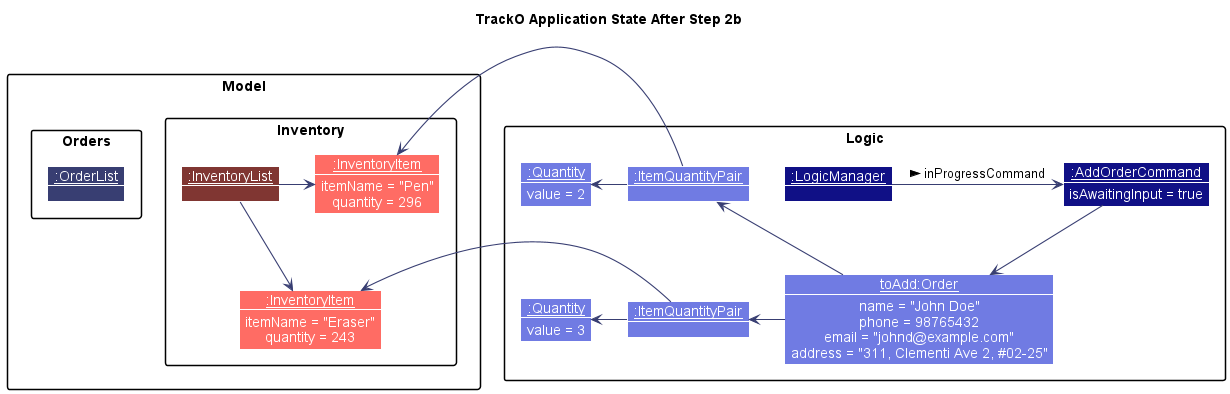

The diagram above was rendered by PlantUML. Its source (embedded in the PNG):
@startuml
!include style.puml
skinparam arrowThickness 1.1
skinparam arrowColor ORDER_MODEL_COLOR_T4
skinparam classBackgroundColor ORDER_MODEL_COLOR
skinparam objectBackgroundColor ORDER_MODEL_COLOR
hide empty members

title "TrackO Application State After Step 2b"

package "Model" {
    package Inventory {
        Object "__:InventoryList__" as InventoryList ITEM_MODEL_COLOR_T4 {
        }

        skinparam objectBackgroundColor ITEM_MODEL_COLOR
        Object "__:InventoryItem__" as Item1 {
            itemName = "Pen"
            quantity = 296
        }

        Object "__:InventoryItem__" as Item2 {
            itemName = "Eraser"
            quantity = 243
        }

        InventoryList --right> Item1
        InventoryList --> Item2
    }

    package Orders {
        Object "__:OrderList__" as OrderList ORDER_MODEL_COLOR_T4 {
        }
    }
}

package Logic {
Object "__:LogicManager__" as LogicManager LOGIC_COLOR_T4 {

}

Object "__:AddOrderCommand__" as AddOrderCommand LOGIC_COLOR_T4 {
    isAwaitingInput = true
}

LogicManager -> AddOrderCommand :inProgressCommand >


Object "__:Quantity__" as Quantity1 ORDER_MODEL_COLOR {
    value = 3
}

Object "__:Quantity__" as Quantity2 ORDER_MODEL_COLOR {
    value = 2
}

Object "__:ItemQuantityPair__" as ItemQuantityPair1 ORDER_MODEL_COLOR {

}

Object "__:ItemQuantityPair__" as ItemQuantityPair2 ORDER_MODEL_COLOR {

}

Object "__toAdd:Order__" as OrderToAdd ORDER_MODEL_COLOR {
    name = "John Doe"
    phone = 98765432
    email = "johnd@example.com"
    address = "311, Clementi Ave 2, #02-25"
}

AddOrderCommand --down> OrderToAdd

OrderToAdd --up> ItemQuantityPair2
OrderToAdd --left> ItemQuantityPair1

ItemQuantityPair1 -up> Quantity1
ItemQuantityPair1 -right> Item2

ItemQuantityPair2 -up> Quantity2
ItemQuantityPair2 -up> Item1

}


@enduml